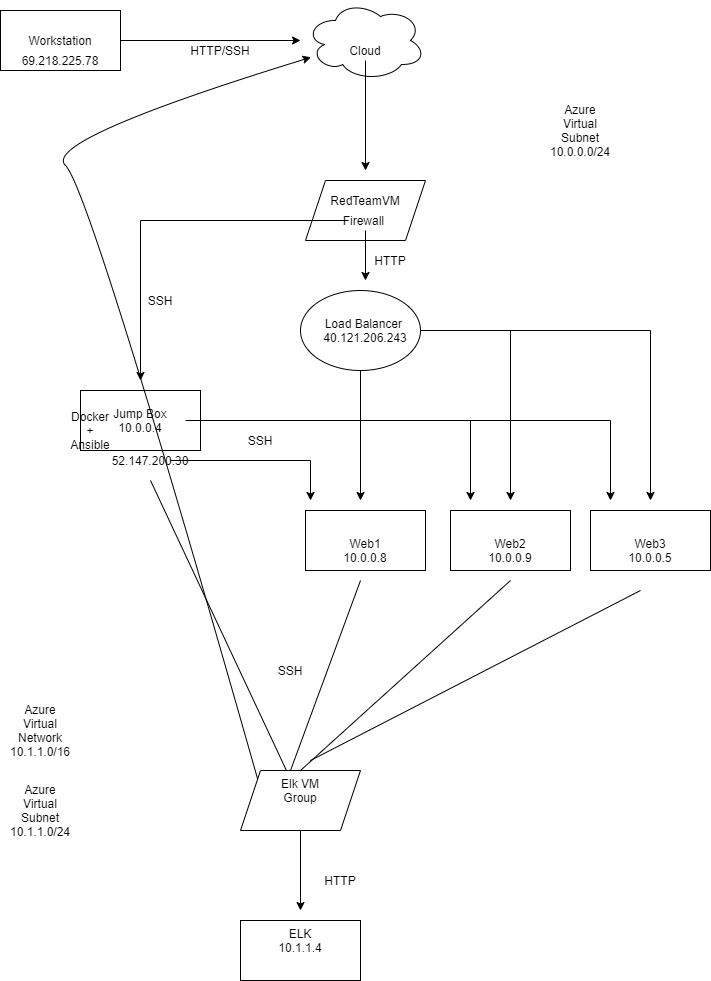

The diagram above was exported from draw.io. Its source (the exported page's mxGraphModel, read from the mxfile embedded in the PNG):
<mxGraphModel dx="1422" dy="762" grid="1" gridSize="10" guides="1" tooltips="1" connect="1" arrows="1" fold="1" page="1" pageScale="1" pageWidth="850" pageHeight="1100" math="0" shadow="0">
  <root>
    <mxCell id="0" />
    <mxCell id="1" parent="0" />
    <mxCell id="WXd4HLEoyXAyRoTEaOEu-1" value="" style="rounded=0;whiteSpace=wrap;html=1;" parent="1" vertex="1">
      <mxGeometry x="365" y="510" width="120" height="60" as="geometry" />
    </mxCell>
    <mxCell id="WXd4HLEoyXAyRoTEaOEu-2" value="" style="rounded=0;whiteSpace=wrap;html=1;" parent="1" vertex="1">
      <mxGeometry x="510" y="510" width="120" height="60" as="geometry" />
    </mxCell>
    <mxCell id="WXd4HLEoyXAyRoTEaOEu-3" value="" style="rounded=0;whiteSpace=wrap;html=1;" parent="1" vertex="1">
      <mxGeometry x="650" y="510" width="120" height="60" as="geometry" />
    </mxCell>
    <mxCell id="WXd4HLEoyXAyRoTEaOEu-32" style="edgeStyle=orthogonalEdgeStyle;rounded=0;orthogonalLoop=1;jettySize=auto;html=1;" parent="1" source="WXd4HLEoyXAyRoTEaOEu-4" edge="1">
      <mxGeometry relative="1" as="geometry">
        <mxPoint x="530" y="500" as="targetPoint" />
      </mxGeometry>
    </mxCell>
    <mxCell id="WXd4HLEoyXAyRoTEaOEu-4" value="" style="rounded=0;whiteSpace=wrap;html=1;" parent="1" vertex="1">
      <mxGeometry x="140" y="390" width="120" height="60" as="geometry" />
    </mxCell>
    <mxCell id="WXd4HLEoyXAyRoTEaOEu-6" value="" style="ellipse;shape=cloud;whiteSpace=wrap;html=1;" parent="1" vertex="1">
      <mxGeometry x="365" width="120" height="80" as="geometry" />
    </mxCell>
    <mxCell id="WXd4HLEoyXAyRoTEaOEu-25" style="edgeStyle=orthogonalEdgeStyle;rounded=0;orthogonalLoop=1;jettySize=auto;html=1;" parent="1" source="WXd4HLEoyXAyRoTEaOEu-7" edge="1">
      <mxGeometry relative="1" as="geometry">
        <mxPoint x="425" y="170" as="targetPoint" />
      </mxGeometry>
    </mxCell>
    <mxCell id="WXd4HLEoyXAyRoTEaOEu-7" value="Cloud" style="text;html=1;strokeColor=none;fillColor=none;align=center;verticalAlign=middle;whiteSpace=wrap;rounded=0;" parent="1" vertex="1">
      <mxGeometry x="405" y="40" width="40" height="20" as="geometry" />
    </mxCell>
    <mxCell id="WXd4HLEoyXAyRoTEaOEu-12" style="edgeStyle=orthogonalEdgeStyle;rounded=0;orthogonalLoop=1;jettySize=auto;html=1;" parent="1" source="WXd4HLEoyXAyRoTEaOEu-8" edge="1">
      <mxGeometry relative="1" as="geometry">
        <mxPoint x="360" y="40" as="targetPoint" />
      </mxGeometry>
    </mxCell>
    <mxCell id="WXd4HLEoyXAyRoTEaOEu-8" value="" style="rounded=0;whiteSpace=wrap;html=1;" parent="1" vertex="1">
      <mxGeometry x="60" y="10" width="120" height="60" as="geometry" />
    </mxCell>
    <mxCell id="WXd4HLEoyXAyRoTEaOEu-10" style="edgeStyle=orthogonalEdgeStyle;rounded=0;orthogonalLoop=1;jettySize=auto;html=1;exitX=0.5;exitY=1;exitDx=0;exitDy=0;" parent="1" edge="1">
      <mxGeometry relative="1" as="geometry">
        <mxPoint x="120" y="60" as="sourcePoint" />
        <mxPoint x="120" y="60" as="targetPoint" />
      </mxGeometry>
    </mxCell>
    <mxCell id="WXd4HLEoyXAyRoTEaOEu-13" value="" style="shape=parallelogram;perimeter=parallelogramPerimeter;whiteSpace=wrap;html=1;fixedSize=1;" parent="1" vertex="1">
      <mxGeometry x="365" y="180" width="120" height="60" as="geometry" />
    </mxCell>
    <mxCell id="WXd4HLEoyXAyRoTEaOEu-27" style="edgeStyle=orthogonalEdgeStyle;rounded=0;orthogonalLoop=1;jettySize=auto;html=1;" parent="1" source="WXd4HLEoyXAyRoTEaOEu-14" edge="1">
      <mxGeometry relative="1" as="geometry">
        <mxPoint x="420" y="500" as="targetPoint" />
      </mxGeometry>
    </mxCell>
    <mxCell id="WXd4HLEoyXAyRoTEaOEu-28" style="edgeStyle=orthogonalEdgeStyle;rounded=0;orthogonalLoop=1;jettySize=auto;html=1;" parent="1" source="WXd4HLEoyXAyRoTEaOEu-14" edge="1">
      <mxGeometry relative="1" as="geometry">
        <mxPoint x="570" y="500" as="targetPoint" />
      </mxGeometry>
    </mxCell>
    <mxCell id="WXd4HLEoyXAyRoTEaOEu-29" style="edgeStyle=orthogonalEdgeStyle;rounded=0;orthogonalLoop=1;jettySize=auto;html=1;" parent="1" source="WXd4HLEoyXAyRoTEaOEu-14" edge="1">
      <mxGeometry relative="1" as="geometry">
        <mxPoint x="710" y="500" as="targetPoint" />
      </mxGeometry>
    </mxCell>
    <mxCell id="WXd4HLEoyXAyRoTEaOEu-14" value="" style="ellipse;whiteSpace=wrap;html=1;" parent="1" vertex="1">
      <mxGeometry x="360" y="290" width="120" height="80" as="geometry" />
    </mxCell>
    <mxCell id="WXd4HLEoyXAyRoTEaOEu-15" value="Workstation" style="text;html=1;strokeColor=none;fillColor=none;align=center;verticalAlign=middle;whiteSpace=wrap;rounded=0;" parent="1" vertex="1">
      <mxGeometry x="100" y="30" width="40" height="20" as="geometry" />
    </mxCell>
    <mxCell id="WXd4HLEoyXAyRoTEaOEu-33" style="edgeStyle=orthogonalEdgeStyle;rounded=0;orthogonalLoop=1;jettySize=auto;html=1;" parent="1" source="WXd4HLEoyXAyRoTEaOEu-17" edge="1">
      <mxGeometry relative="1" as="geometry">
        <mxPoint x="670" y="500" as="targetPoint" />
      </mxGeometry>
    </mxCell>
    <mxCell id="WXd4HLEoyXAyRoTEaOEu-17" value="Jump Box 10.0.0.4&lt;br&gt;" style="text;html=1;strokeColor=none;fillColor=none;align=center;verticalAlign=middle;whiteSpace=wrap;rounded=0;" parent="1" vertex="1">
      <mxGeometry x="155" y="410" width="90" height="20" as="geometry" />
    </mxCell>
    <mxCell id="WXd4HLEoyXAyRoTEaOEu-26" style="edgeStyle=orthogonalEdgeStyle;rounded=0;orthogonalLoop=1;jettySize=auto;html=1;" parent="1" source="WXd4HLEoyXAyRoTEaOEu-18" edge="1">
      <mxGeometry relative="1" as="geometry">
        <mxPoint x="425" y="280" as="targetPoint" />
      </mxGeometry>
    </mxCell>
    <mxCell id="WXd4HLEoyXAyRoTEaOEu-30" style="edgeStyle=orthogonalEdgeStyle;rounded=0;orthogonalLoop=1;jettySize=auto;html=1;" parent="1" source="WXd4HLEoyXAyRoTEaOEu-18" edge="1">
      <mxGeometry relative="1" as="geometry">
        <mxPoint x="200" y="380" as="targetPoint" />
      </mxGeometry>
    </mxCell>
    <mxCell id="WXd4HLEoyXAyRoTEaOEu-18" value="Firewall&amp;nbsp;" style="text;html=1;strokeColor=none;fillColor=none;align=center;verticalAlign=middle;whiteSpace=wrap;rounded=0;" parent="1" vertex="1">
      <mxGeometry x="405" y="210" width="40" height="20" as="geometry" />
    </mxCell>
    <mxCell id="WXd4HLEoyXAyRoTEaOEu-31" style="edgeStyle=orthogonalEdgeStyle;rounded=0;orthogonalLoop=1;jettySize=auto;html=1;" parent="1" source="WXd4HLEoyXAyRoTEaOEu-19" edge="1">
      <mxGeometry relative="1" as="geometry">
        <mxPoint x="370" y="500" as="targetPoint" />
      </mxGeometry>
    </mxCell>
    <mxCell id="WXd4HLEoyXAyRoTEaOEu-19" value="52.147.200.30" style="text;html=1;strokeColor=none;fillColor=none;align=center;verticalAlign=middle;whiteSpace=wrap;rounded=0;" parent="1" vertex="1">
      <mxGeometry x="190" y="450" width="40" height="20" as="geometry" />
    </mxCell>
    <mxCell id="WXd4HLEoyXAyRoTEaOEu-20" value="69.218.225.78" style="text;html=1;strokeColor=none;fillColor=none;align=center;verticalAlign=middle;whiteSpace=wrap;rounded=0;" parent="1" vertex="1">
      <mxGeometry x="100" y="50" width="40" height="20" as="geometry" />
    </mxCell>
    <mxCell id="WXd4HLEoyXAyRoTEaOEu-21" value="Load Balancer&amp;nbsp; 40.121.206.243" style="text;html=1;strokeColor=none;fillColor=none;align=center;verticalAlign=middle;whiteSpace=wrap;rounded=0;" parent="1" vertex="1">
      <mxGeometry x="405" y="320" width="40" height="20" as="geometry" />
    </mxCell>
    <mxCell id="WXd4HLEoyXAyRoTEaOEu-22" value="Web1 10.0.0.8" style="text;html=1;strokeColor=none;fillColor=none;align=center;verticalAlign=middle;whiteSpace=wrap;rounded=0;" parent="1" vertex="1">
      <mxGeometry x="405" y="540" width="40" height="20" as="geometry" />
    </mxCell>
    <mxCell id="WXd4HLEoyXAyRoTEaOEu-23" value="Web2 10.0.0.9" style="text;html=1;strokeColor=none;fillColor=none;align=center;verticalAlign=middle;whiteSpace=wrap;rounded=0;" parent="1" vertex="1">
      <mxGeometry x="550" y="540" width="40" height="20" as="geometry" />
    </mxCell>
    <mxCell id="WXd4HLEoyXAyRoTEaOEu-24" value="Web3 10.0.0.5" style="text;html=1;strokeColor=none;fillColor=none;align=center;verticalAlign=middle;whiteSpace=wrap;rounded=0;" parent="1" vertex="1">
      <mxGeometry x="690" y="540" width="40" height="20" as="geometry" />
    </mxCell>
    <mxCell id="WXd4HLEoyXAyRoTEaOEu-35" value="Azure Virtual Subnet 10.0.0.0/24" style="text;html=1;strokeColor=none;fillColor=none;align=center;verticalAlign=middle;whiteSpace=wrap;rounded=0;" parent="1" vertex="1">
      <mxGeometry x="620" y="120" width="40" height="20" as="geometry" />
    </mxCell>
    <mxCell id="WXd4HLEoyXAyRoTEaOEu-36" value="HTTP/SSH" style="text;html=1;strokeColor=none;fillColor=none;align=center;verticalAlign=middle;whiteSpace=wrap;rounded=0;" parent="1" vertex="1">
      <mxGeometry x="260" y="40" width="40" height="20" as="geometry" />
    </mxCell>
    <mxCell id="WXd4HLEoyXAyRoTEaOEu-37" value="HTTP" style="text;html=1;strokeColor=none;fillColor=none;align=center;verticalAlign=middle;whiteSpace=wrap;rounded=0;" parent="1" vertex="1">
      <mxGeometry x="430" y="250" width="40" height="20" as="geometry" />
    </mxCell>
    <mxCell id="WXd4HLEoyXAyRoTEaOEu-39" value="SSH" style="text;html=1;strokeColor=none;fillColor=none;align=center;verticalAlign=middle;whiteSpace=wrap;rounded=0;" parent="1" vertex="1">
      <mxGeometry x="200" y="290" width="40" height="20" as="geometry" />
    </mxCell>
    <mxCell id="WXd4HLEoyXAyRoTEaOEu-40" value="SSH" style="text;html=1;strokeColor=none;fillColor=none;align=center;verticalAlign=middle;whiteSpace=wrap;rounded=0;" parent="1" vertex="1">
      <mxGeometry x="300" y="430" width="40" height="20" as="geometry" />
    </mxCell>
    <mxCell id="WXd4HLEoyXAyRoTEaOEu-41" value="Docker + Ansible" style="text;html=1;strokeColor=none;fillColor=none;align=center;verticalAlign=middle;whiteSpace=wrap;rounded=0;" parent="1" vertex="1">
      <mxGeometry x="130" y="420" width="40" height="20" as="geometry" />
    </mxCell>
    <mxCell id="-68M2lh5G8s_rsXppZIL-1" value="" style="rounded=0;whiteSpace=wrap;html=1;" vertex="1" parent="1">
      <mxGeometry x="300" y="920" width="120" height="60" as="geometry" />
    </mxCell>
    <mxCell id="-68M2lh5G8s_rsXppZIL-12" style="edgeStyle=orthogonalEdgeStyle;rounded=0;orthogonalLoop=1;jettySize=auto;html=1;" edge="1" parent="1" source="-68M2lh5G8s_rsXppZIL-2">
      <mxGeometry relative="1" as="geometry">
        <mxPoint x="360" y="910" as="targetPoint" />
      </mxGeometry>
    </mxCell>
    <mxCell id="-68M2lh5G8s_rsXppZIL-2" value="" style="shape=parallelogram;perimeter=parallelogramPerimeter;whiteSpace=wrap;html=1;fixedSize=1;" vertex="1" parent="1">
      <mxGeometry x="300" y="770" width="120" height="60" as="geometry" />
    </mxCell>
    <mxCell id="-68M2lh5G8s_rsXppZIL-3" value="RedTeamVM" style="text;html=1;strokeColor=none;fillColor=none;align=center;verticalAlign=middle;whiteSpace=wrap;rounded=0;" vertex="1" parent="1">
      <mxGeometry x="405" y="190" width="40" height="20" as="geometry" />
    </mxCell>
    <mxCell id="-68M2lh5G8s_rsXppZIL-4" value="Elk VM Group" style="text;html=1;strokeColor=none;fillColor=none;align=center;verticalAlign=middle;whiteSpace=wrap;rounded=0;" vertex="1" parent="1">
      <mxGeometry x="340" y="780" width="40" height="20" as="geometry" />
    </mxCell>
    <mxCell id="-68M2lh5G8s_rsXppZIL-9" value="Azure Virtual Subnet 10.1.1.0/24" style="text;html=1;strokeColor=none;fillColor=none;align=center;verticalAlign=middle;whiteSpace=wrap;rounded=0;" vertex="1" parent="1">
      <mxGeometry x="80" y="800" width="40" height="20" as="geometry" />
    </mxCell>
    <mxCell id="-68M2lh5G8s_rsXppZIL-10" value="Azure Virtual Network 10.1.1.0/16" style="text;html=1;strokeColor=none;fillColor=none;align=center;verticalAlign=middle;whiteSpace=wrap;rounded=0;" vertex="1" parent="1">
      <mxGeometry x="80" y="720" width="40" height="20" as="geometry" />
    </mxCell>
    <mxCell id="-68M2lh5G8s_rsXppZIL-11" value="ELK 10.1.1.4" style="text;html=1;strokeColor=none;fillColor=none;align=center;verticalAlign=middle;whiteSpace=wrap;rounded=0;glass=0;opacity=0;" vertex="1" parent="1">
      <mxGeometry x="340" y="930" width="40" height="20" as="geometry" />
    </mxCell>
    <mxCell id="-68M2lh5G8s_rsXppZIL-13" value="HTTP" style="text;html=1;strokeColor=none;fillColor=none;align=center;verticalAlign=middle;whiteSpace=wrap;rounded=0;glass=0;opacity=0;" vertex="1" parent="1">
      <mxGeometry x="380" y="870" width="40" height="20" as="geometry" />
    </mxCell>
    <mxCell id="-68M2lh5G8s_rsXppZIL-14" value="" style="endArrow=none;html=1;" edge="1" parent="1" source="-68M2lh5G8s_rsXppZIL-2">
      <mxGeometry width="50" height="50" relative="1" as="geometry">
        <mxPoint x="190" y="790" as="sourcePoint" />
        <mxPoint x="210" y="480" as="targetPoint" />
      </mxGeometry>
    </mxCell>
    <mxCell id="-68M2lh5G8s_rsXppZIL-15" value="" style="endArrow=none;html=1;" edge="1" parent="1">
      <mxGeometry width="50" height="50" relative="1" as="geometry">
        <mxPoint x="350" y="770" as="sourcePoint" />
        <mxPoint x="420" y="580" as="targetPoint" />
      </mxGeometry>
    </mxCell>
    <mxCell id="-68M2lh5G8s_rsXppZIL-16" value="" style="endArrow=none;html=1;exitX=0.5;exitY=0;exitDx=0;exitDy=0;exitPerimeter=0;" edge="1" parent="1" source="-68M2lh5G8s_rsXppZIL-2">
      <mxGeometry width="50" height="50" relative="1" as="geometry">
        <mxPoint x="360" y="760" as="sourcePoint" />
        <mxPoint x="570" y="580" as="targetPoint" />
      </mxGeometry>
    </mxCell>
    <mxCell id="-68M2lh5G8s_rsXppZIL-17" value="" style="endArrow=none;html=1;" edge="1" parent="1">
      <mxGeometry width="50" height="50" relative="1" as="geometry">
        <mxPoint x="370" y="760" as="sourcePoint" />
        <mxPoint x="700" y="590" as="targetPoint" />
      </mxGeometry>
    </mxCell>
    <mxCell id="-68M2lh5G8s_rsXppZIL-18" value="SSH" style="text;html=1;strokeColor=none;fillColor=none;align=center;verticalAlign=middle;whiteSpace=wrap;rounded=0;glass=0;opacity=0;" vertex="1" parent="1">
      <mxGeometry x="330" y="660" width="40" height="20" as="geometry" />
    </mxCell>
    <mxCell id="-68M2lh5G8s_rsXppZIL-20" value="" style="curved=1;endArrow=classic;html=1;exitX=0;exitY=0;exitDx=0;exitDy=0;" edge="1" parent="1" source="-68M2lh5G8s_rsXppZIL-2" target="WXd4HLEoyXAyRoTEaOEu-6">
      <mxGeometry width="50" height="50" relative="1" as="geometry">
        <mxPoint x="120" y="670" as="sourcePoint" />
        <mxPoint x="150" y="140" as="targetPoint" />
        <Array as="points">
          <mxPoint x="150" y="190" />
          <mxPoint x="100" y="140" />
        </Array>
      </mxGeometry>
    </mxCell>
  </root>
</mxGraphModel>